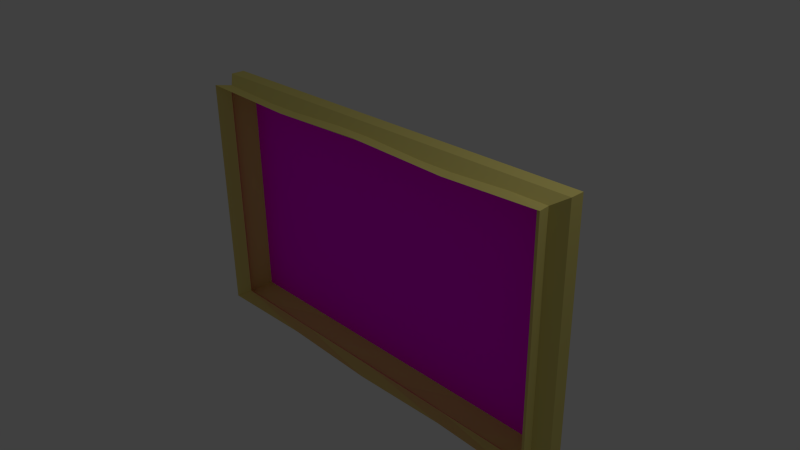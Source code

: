 # Source: pictureframe1.blend  (saved by Blender 2.69.0; exported with 4.5.12 LTS)
import bpy
from mathutils import Matrix  # noqa: F401  (used for matrix-valued properties, if any)

bpy.ops.wm.read_factory_settings(use_empty=True)
scene = bpy.context.scene
scene.name = 'Scene'

# ---- collections
col_collection_1 = bpy.data.collections.new('Collection 1'); scene.collection.children.link(col_collection_1)

# ---- images (referenced by path relative to the original .blend; pixels are not part of the script)
import os
ASSET_DIR = os.environ.get("B2B_ASSET_DIR", "")  # directory of the original .blend (textures are referenced by path, not embedded)
HERE = os.path.dirname(os.path.abspath(__file__))  # packed textures are extracted next to this script under _unpacked/

def load_image(name, relpath, width, height, colorspace="sRGB"):
    """Load a texture the original file referenced (path relative to the .blend, or extracted next to this script)."""
    p = next((c for c in (os.path.join(HERE, relpath), os.path.join(ASSET_DIR, relpath)) if relpath and os.path.exists(c)), "")
    if p:
        img = bpy.data.images.load(p, check_existing=True)
        img.name = name
    else:  # same state as the original file: an image datablock whose file is absent (Cycles renders it pink)
        img = bpy.data.images.new(name, width, height)
        img.source = "FILE"
        img.filepath = "//" + (relpath or name)
    img.colorspace_settings.name = colorspace
    return img
img_sanctuaryiii_jpeg = load_image('sanctuaryiii.jpeg', 'sanctuaryiii.jpeg', 1024, 1024, 'sRGB')

# ---- materials (node trees are filled in below, after node groups)
mat_picture1 = bpy.data.materials.new('Picture1')
mat_picture1.alpha_threshold = 0.0
mat_picture1.roughness = 0.5
mat_picture1.line_color = (0.0, 0.0, 0.0, 1.0)
mat_gold = bpy.data.materials.new('Gold')
mat_gold.alpha_threshold = 0.0
mat_gold.diffuse_color = (0.8, 0.6957, 0.2099, 1.0)
mat_gold.roughness = 0.5
mat_gold.specular_intensity = 0.8704
mat_gold.line_color = (0.0, 0.0, 0.0, 1.0)

# ---- material node trees
mat_picture1.use_nodes = True; mat_picture1.node_tree.nodes.clear()
_N = mat_picture1.node_tree.nodes; _L = mat_picture1.node_tree.links
n0 = _N.new('ShaderNodeOutputMaterial'); n0.name = 'Material Output'; n0.location = (300, 300)
n1 = _N.new('ShaderNodeBsdfDiffuse'); n1.name = 'Diffuse BSDF'; n1.location = (10, 300)
n2 = _N.new('ShaderNodeTexImage'); n2.name = 'Image Texture'; n2.location = (-180, 300)
n2.width = 140
n2.image = img_sanctuaryiii_jpeg
_L.new(n1.outputs[0], n0.inputs[0])
_L.new(n2.outputs[0], n1.inputs[0])
n0.is_active_output = True

# ---- world
world_world = bpy.data.worlds.new('World'); scene.world = world_world
world_world.color = (0.05088, 0.05088, 0.05088)
world_world.use_sun_shadow = False
world_world.sun_shadow_jitter_overblur = 0.0
world_world.cycles.sampling_method = 'MANUAL'
world_world.cycles.sample_map_resolution = 256

# ---- cameras
cam_camera = bpy.data.cameras.new('Camera')
cam_camera.clip_end = 100.0
cam_camera.lens = 35.0
cam_camera.sensor_width = 32.0
cam_camera.sensor_height = 18.0
cam_camera.ortho_scale = 7.314
cam_camera.dof.focus_distance = 0.0

# ---- lights
light_lamp = bpy.data.lights.new('Lamp', 'POINT')
light_lamp.transmission_factor = 0.0
light_lamp.cutoff_distance = 30.0
light_lamp.energy = 100.0
light_lamp.shadow_buffer_clip_start = 1.001
light_lamp.shadow_soft_size = 0.1
light_lamp.shadow_maximum_resolution = 0.006
light_lamp.use_absolute_resolution = True
light_lamp.cycles.use_multiple_importance_sampling = False

# ---- meshes
me_cube = bpy.data.meshes.new('Cube')
me_cube.from_pydata([(1.0, 1.0, -1.0), (0.9133, -1.0, -0.9115), (-0.9098, -1.0, -0.9115), (-1.0, 1.0, -1.0), (1.0, 1.0, 1.0), (0.9133, -1.0, 0.9115), (-0.9098, -1.0, 0.9115), (-1.0, 1.0, 1.0), (0.5326, 1.0, -1.0), (0.0326, 1.0, -1.0), (-0.4674, 1.0, -1.0), (0.4872, -1.0, -0.9115), (0.03145, -1.0, -0.9115), (-0.4243, -1.0, -0.9115), (0.5326, 1.0, 1.0), (0.0326, 1.0, 1.0), (-0.4674, 1.0, 1.0), (0.4872, -1.0, 0.9115), (0.03145, -1.0, 0.9115), (-0.4243, -1.0, 0.9115), (1.0, 0.02493, -1.0), (-1.0, 0.02493, -1.0), (1.0, 0.02493, 1.0), (-1.0, 0.02493, 1.0), (0.5326, 0.02493, -1.0), (0.0326, 0.02493, -1.0), (-0.4674, 0.02493, -1.0), (0.5326, 0.02493, 1.0), (0.0326, 0.02493, 1.0), (-0.4674, 0.02493, 1.0), (0.9635, -1.752, -0.9628), (-0.9621, -1.752, -0.9628), (0.9635, -1.752, 0.9628), (-0.9621, -1.752, 0.9628), (0.5135, -1.752, -0.9372), (0.03212, -1.752, -0.9628), (-0.4493, -1.752, -0.9372), (0.5135, -1.752, 0.9372), (0.03212, -1.752, 0.9628), (-0.4493, -1.752, 0.9372), (0.9133, 0.9524, -0.9115), (-0.9098, 0.9524, -0.9115), (0.9133, 0.9524, 0.9115), (-0.9098, 0.9524, 0.9115), (0.4872, 0.9524, -0.9115), (0.03145, 0.9524, -0.9115), (-0.4243, 0.9524, -0.9115), (0.4872, 0.9524, 0.9115), (0.03145, 0.9524, 0.9115), (-0.4243, 0.9524, 0.9115), (-1.0, 0.3355, -1.0), (-1.0, 0.3355, 1.0), (0.5326, 0.3355, -1.0), (0.0326, 0.3355, -1.0), (-0.4674, 0.3355, -1.0), (1.0, 0.3355, -1.0), (1.0, 0.3355, 1.0), (0.5326, 0.3355, 1.0), (0.0326, 0.3355, 1.0), (-0.4674, 0.3355, 1.0), (1.0, 0.02493, -1.0), (-1.0, 0.02493, -1.0), (1.0, 0.02493, 1.0), (-1.0, 0.02493, 1.0), (0.5326, 0.02493, -1.0), (0.0326, 0.02493, -1.0), (-0.4674, 0.02493, -1.0), (0.5326, 0.02493, 1.0), (0.0326, 0.02493, 1.0), (-0.4674, 0.02493, 1.0)], [], [(26, 13, 2, 21), (29, 23, 6, 19), (20, 22, 5, 1), (13, 12, 35, 36), (50, 51, 7, 3), (16, 10, 3, 7), (20, 1, 11, 24), (24, 11, 12, 25), (25, 12, 13, 26), (22, 27, 17, 5), (27, 28, 18, 17), (28, 29, 19, 18), (5, 17, 37, 32), (17, 18, 38, 37), (18, 19, 39, 38), (4, 0, 8, 14), (14, 8, 9, 15), (15, 9, 10, 16), (54, 26, 21, 50), (59, 51, 23, 29), (55, 56, 22, 20), (2, 6, 23, 21), (55, 20, 24, 52), (52, 24, 25, 53), (53, 25, 26, 54), (56, 57, 27, 22), (57, 58, 28, 27), (58, 59, 29, 28), (36, 35, 45, 46), (32, 37, 47, 42), (37, 38, 48, 47), (38, 39, 49, 48), (12, 11, 34, 35), (11, 1, 30, 34), (19, 6, 33, 39), (6, 2, 31, 33), (1, 5, 32, 30), (2, 13, 36, 31), (46, 49, 43, 41), (40, 42, 47, 44), (44, 47, 48, 45), (45, 48, 49, 46), (35, 34, 44, 45), (34, 30, 40, 44), (39, 33, 43, 49), (33, 31, 41, 43), (30, 32, 42, 40), (31, 36, 46, 41), (21, 23, 51, 50), (10, 54, 50, 3), (16, 7, 51, 59), (0, 4, 56, 55), (0, 55, 52, 8), (8, 52, 53, 9), (9, 53, 54, 10), (4, 14, 57, 56), (14, 15, 58, 57), (15, 16, 59, 58), (28, 29, 69, 68), (27, 28, 68, 67), (22, 27, 67, 62), (26, 25, 65, 66), (25, 24, 64, 65), (24, 20, 60, 64), (21, 23, 63, 61), (20, 22, 62, 60), (29, 23, 63, 69), (21, 26, 66, 61)])
me_cube.polygons.foreach_set('material_index', [1, 1, 1, 1, 1, 0, 1, 1, 1, 1, 1, 1, 1, 1, 1, 0, 0, 0, 1, 1, 1, 1, 1, 1, 1, 1, 1, 1, 1, 1, 1, 1, 1, 1, 1, 1, 1, 1, 0, 0, 0, 0, 1, 1, 1, 1, 1, 1, 1, 1, 1, 1, 1, 1, 1, 1, 1, 1, 0, 0, 0, 0, 0, 0, 0, 0, 0, 0])
_uv = me_cube.uv_layers.new(name='UVMap')
_uv.uv.foreach_set('vector', [0.0, 0.0, 0.0, 0.0, 0.0, 0.0, 0.0, 0.0, 0.0, 0.0, 0.0, 0.0, 0.0, 0.0, 0.0, 0.0, 0.0, 0.0, 0.0, 0.0, 0.0, 0.0, 0.0, 0.0, 0.0, 0.0, 0.0, 0.0, 0.0, 0.0, 0.0, 0.0, 0.0, 0.0, 0.0, 0.0, 0.0, 0.0, 0.0, 0.0, 0.0, 0.0, 0.0, 0.0, 0.0, 0.0, 0.0, 0.0, 0.0, 0.0, 0.0, 0.0, 0.0, 0.0, 0.0, 0.0, 0.0, 0.0, 0.0, 0.0, 0.0, 0.0, 0.0, 0.0, 0.0, 0.0, 0.0, 0.0, 0.0, 0.0, 0.0, 0.0, 0.0, 0.0, 0.0, 0.0, 0.0, 0.0, 0.0, 0.0, 0.0, 0.0, 0.0, 0.0, 0.0, 0.0, 0.0, 0.0, 0.0, 0.0, 0.0, 0.0, 0.0, 0.0, 0.0, 0.0, 0.0, 0.0, 0.0, 0.0, 0.0, 0.0, 0.0, 0.0, 0.0, 0.0, 0.0, 0.0, 0.0, 0.0, 0.0, 0.0, 0.0, 0.0, 0.0, 0.0, 0.0, 0.0, 0.0, 0.0, 0.0, 0.0, 0.0, 0.0, 0.0, 0.0, 0.0, 0.0, 0.0, 0.0, 0.0, 0.0, 0.0, 0.0, 0.0, 0.0, 0.0, 0.0, 0.0, 0.0, 0.0, 0.0, 0.0, 0.0, 0.0, 0.0, 0.0, 0.0, 0.0, 0.0, 0.0, 0.0, 0.0, 0.0, 0.0, 0.0, 0.0, 0.0, 0.0, 0.0, 0.0, 0.0, 0.0, 0.0, 0.0, 0.0, 0.0, 0.0, 0.0, 0.0, 0.0, 0.0, 0.0, 0.0, 0.0, 0.0, 0.0, 0.0, 0.0, 0.0, 0.0, 0.0, 0.0, 0.0, 0.0, 0.0, 0.0, 0.0, 0.0, 0.0, 0.0, 0.0, 0.0, 0.0, 0.0, 0.0, 0.0, 0.0, 0.0, 0.0, 0.0, 0.0, 0.0, 0.0, 0.0, 0.0, 0.0, 0.0, 0.0, 0.0, 0.0, 0.0, 0.0, 0.0, 0.0, 0.0, 0.0, 0.0, 0.0, 0.0, 0.0, 0.0, 0.0, 0.0, 0.0, 0.0, 0.0, 0.0, 0.0, 0.0, 0.0, 0.0, 0.0, 0.0, 0.0, 0.0, 0.0, 0.0, 0.0, 0.0, 0.0, 0.0, 0.0, 0.0, 0.0, 0.0, 0.0, 0.0, 0.0, 0.0, 0.0, 0.0, 0.0, 0.0, 0.0, 0.0, 0.0, 0.0, 0.0, 0.0, 0.0, 0.0, 0.0, 0.0, 0.0, 0.0, 0.0, 0.0, 0.0, 0.0, 0.0, 0.0, 0.0, 0.0, 0.0, 0.0, 0.0, 0.0, 0.0, 0.0, 0.0, 0.0, 0.0, 0.0, 0.0, 0.0, 0.0, 0.0, 0.0, 0.0, 0.0, 0.0, 0.0, 0.0, 0.0, 0.0, 0.0, 0.0, 0.0, 0.0, 0.0, 0.0, 0.0, 0.0, 0.2616, 8.082e-05, 0.2616, 0.9999, -0.007073, 0.9999, -0.007074, 8.1e-05, 1.002, 8.07e-05, 1.002, 0.9999, 0.766, 0.9999, 0.766, 8.07e-05, 0.766, 8.07e-05, 0.766, 0.9999, 0.5138, 0.9999, 0.5138, 8.073e-05, 0.5138, 8.073e-05, 0.5138, 0.9999, 0.2616, 0.9999, 0.2616, 8.082e-05, 0.0, 0.0, 0.0, 0.0, 0.0, 0.0, 0.0, 0.0, 0.0, 0.0, 0.0, 0.0, 0.0, 0.0, 0.0, 0.0, 0.0, 0.0, 0.0, 0.0, 0.0, 0.0, 0.0, 0.0, 0.0, 0.0, 0.0, 0.0, 0.0, 0.0, 0.0, 0.0, 0.0, 0.0, 0.0, 0.0, 0.0, 0.0, 0.0, 0.0, 0.0, 0.0, 0.0, 0.0, 0.0, 0.0, 0.0, 0.0, 0.0, 0.0, 0.0, 0.0, 0.0, 0.0, 0.0, 0.0, 0.0, 0.0, 0.0, 0.0, 0.0, 0.0, 0.0, 0.0, 0.0, 0.0, 0.0, 0.0, 0.0, 0.0, 0.0, 0.0, 0.0, 0.0, 0.0, 0.0, 0.0, 0.0, 0.0, 0.0, 0.0, 0.0, 0.0, 0.0, 0.0, 0.0, 0.0, 0.0, 0.0, 0.0, 0.0, 0.0, 0.0, 0.0, 0.0, 0.0, 0.0, 0.0, 0.0, 0.0, 0.0, 0.0, 0.0, 0.0, 0.0, 0.0, 0.0, 0.0, 0.0, 0.0, 0.0, 0.0, 0.0, 0.0, 0.0, 0.0, 0.0, 0.0, 0.0, 0.0, 0.0, 0.0, 0.0, 0.0, 0.0, 0.0, 0.0, 0.0, 0.0, 0.0, 0.0, 0.0, 0.0, 0.0, 0.0, 0.0, 0.0, 0.0, 0.0, 0.0, 0.0, 0.0, 0.0, 0.0, 0.0, 0.0, 0.0, 0.0, 0.0, 0.0, 0.0, 0.0, 0.0, 0.0, 0.0, 0.0, 0.0, 0.0, 0.0, 0.0, 0.0, 0.0, 0.0, 0.0, 0.0, 0.0, 0.0, 0.0, 0.0, 0.0, 0.0, 0.0, 0.0, 0.0, 0.0, 0.0, 0.0, 0.0, 0.0, 0.0, 0.0, 0.0, 0.0, 0.0, 0.0, 0.0, 0.0, 0.0, 0.0, 0.0, 0.0, 0.0, 0.0, 0.0, 0.0, 0.0, 0.0, 0.0, 0.0, 0.0, 0.0, 0.0, 0.0, 0.0, 0.0, 0.0, 0.0, 0.0])
me_cube.materials.append(mat_picture1)
me_cube.materials.append(mat_gold)
me_cube.use_remesh_preserve_volume = False
me_cube.use_remesh_preserve_attributes = False
me_cube.use_mirror_vertex_groups = False
me_cube.update()

# ---- objects
ob_cube = bpy.data.objects.new('Cube', me_cube)
ob_lamp = bpy.data.objects.new('Lamp', light_lamp)
ob_camera = bpy.data.objects.new('Camera', cam_camera)

# ---- transforms, parenting, visibility, modifiers, constraints
ob_cube.location = (0.0, 0.0, 0.0)
ob_cube.scale = (2.958, 0.1982, 1.765)
ob_cube.lock_rotations_4d = False
ob_cube.empty_display_type = 'ARROWS'
ob_cube.lineart.crease_threshold = 0.0
ob_lamp.location = (4.076, 1.005, 5.904)
ob_lamp.rotation_euler = (0.6503, 0.05522, 1.866)
ob_lamp.lock_rotations_4d = False
ob_lamp.empty_display_type = 'ARROWS'
ob_lamp.color = (0.0, 0.0, 0.0, 0.0)
ob_lamp.lineart.crease_threshold = 0.0
ob_camera.location = (7.481, -6.508, 5.344)
ob_camera.rotation_euler = (1.109, 0.01082, 0.8149)
ob_camera.lock_rotations_4d = False
ob_camera.empty_display_type = 'ARROWS'
ob_camera.color = (0.0, 0.0, 0.0, 0.0)
ob_camera.display_type = 'WIRE'
ob_camera.lineart.crease_threshold = 0.0

# ---- collection membership
col_collection_1.objects.link(ob_cube)
col_collection_1.objects.link(ob_lamp)
col_collection_1.objects.link(ob_camera)

# ---- scene / render settings (as saved in the file)
scene.camera = ob_camera
scene.frame_start = 1; scene.frame_end = 250; scene.frame_set(1)
scene.render.engine = 'CYCLES'
scene.render.image_settings.compression = 90
scene.render.resolution_percentage = 50
scene.render.dither_intensity = 0.0
scene.cycles.use_denoising = False
scene.cycles.samples = 10
scene.cycles.sampling_pattern = 'TABULATED_SOBOL'
scene.cycles.light_sampling_threshold = 0.0
scene.cycles.use_adaptive_sampling = False
scene.cycles.use_light_tree = False
scene.cycles.blur_glossy = 0.0
scene.cycles.volume_bounces = 1
scene.cycles.pixel_filter_type = 'GAUSSIAN'
scene.cycles.sample_clamp_indirect = 0.0
scene.view_settings.view_transform = 'Standard'
bpy.context.view_layer.update()
